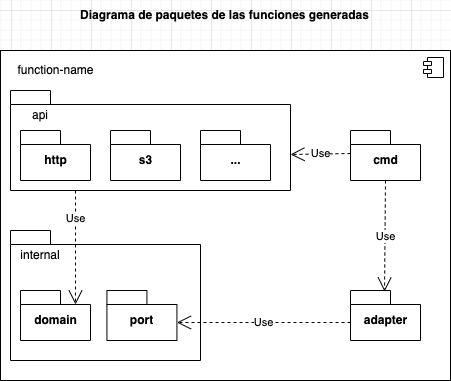

The diagram above was exported from draw.io. Its source (the exported page's mxGraphModel, read from the mxfile embedded in the PNG):
<mxGraphModel dx="1186" dy="707" grid="1" gridSize="10" guides="1" tooltips="1" connect="1" arrows="1" fold="1" page="1" pageScale="1" pageWidth="827" pageHeight="1169" math="0" shadow="0">
  <root>
    <mxCell id="V-7kTh0yV3VrHzAw5yo9-0" />
    <mxCell id="V-7kTh0yV3VrHzAw5yo9-1" parent="V-7kTh0yV3VrHzAw5yo9-0" />
    <mxCell id="Zt8JuNddVOnR9Bo5mtyf-0" value="" style="html=1;dropTarget=0;" vertex="1" parent="V-7kTh0yV3VrHzAw5yo9-1">
      <mxGeometry x="189" y="80" width="450" height="330" as="geometry" />
    </mxCell>
    <mxCell id="Zt8JuNddVOnR9Bo5mtyf-1" value="" style="shape=module;jettyWidth=8;jettyHeight=4;" vertex="1" parent="Zt8JuNddVOnR9Bo5mtyf-0">
      <mxGeometry x="1" width="20" height="20" relative="1" as="geometry">
        <mxPoint x="-27" y="7" as="offset" />
      </mxGeometry>
    </mxCell>
    <mxCell id="Zt8JuNddVOnR9Bo5mtyf-5" value="adapter" style="shape=folder;fontStyle=1;spacingTop=10;tabWidth=40;tabHeight=14;tabPosition=left;html=1;" vertex="1" parent="V-7kTh0yV3VrHzAw5yo9-1">
      <mxGeometry x="539" y="320" width="70" height="50" as="geometry" />
    </mxCell>
    <mxCell id="Zt8JuNddVOnR9Bo5mtyf-17" value="function-name" style="text;html=1;align=center;verticalAlign=middle;resizable=0;points=[];autosize=1;" vertex="1" parent="V-7kTh0yV3VrHzAw5yo9-1">
      <mxGeometry x="199" y="90" width="90" height="20" as="geometry" />
    </mxCell>
    <mxCell id="Zt8JuNddVOnR9Bo5mtyf-30" value="cmd" style="shape=folder;fontStyle=1;spacingTop=10;tabWidth=40;tabHeight=14;tabPosition=left;html=1;" vertex="1" parent="V-7kTh0yV3VrHzAw5yo9-1">
      <mxGeometry x="539" y="160" width="70" height="50" as="geometry" />
    </mxCell>
    <mxCell id="Zt8JuNddVOnR9Bo5mtyf-39" value="" style="group" vertex="1" connectable="0" parent="V-7kTh0yV3VrHzAw5yo9-1">
      <mxGeometry x="199" y="260" width="190" height="130" as="geometry" />
    </mxCell>
    <mxCell id="Zt8JuNddVOnR9Bo5mtyf-49" value="" style="group" vertex="1" connectable="0" parent="Zt8JuNddVOnR9Bo5mtyf-39">
      <mxGeometry width="190" height="130" as="geometry" />
    </mxCell>
    <mxCell id="Zt8JuNddVOnR9Bo5mtyf-31" value="" style="shape=folder;fontStyle=1;spacingTop=10;tabWidth=40;tabHeight=14;tabPosition=left;html=1;" vertex="1" parent="Zt8JuNddVOnR9Bo5mtyf-49">
      <mxGeometry width="190" height="130" as="geometry" />
    </mxCell>
    <mxCell id="Zt8JuNddVOnR9Bo5mtyf-32" value="domain" style="shape=folder;fontStyle=1;spacingTop=10;tabWidth=40;tabHeight=14;tabPosition=left;html=1;" vertex="1" parent="Zt8JuNddVOnR9Bo5mtyf-49">
      <mxGeometry x="10" y="60" width="70" height="50" as="geometry" />
    </mxCell>
    <mxCell id="Zt8JuNddVOnR9Bo5mtyf-33" value="port" style="shape=folder;fontStyle=1;spacingTop=10;tabWidth=40;tabHeight=14;tabPosition=left;html=1;" vertex="1" parent="Zt8JuNddVOnR9Bo5mtyf-49">
      <mxGeometry x="96.43" y="60" width="70" height="50" as="geometry" />
    </mxCell>
    <mxCell id="Zt8JuNddVOnR9Bo5mtyf-34" value="internal" style="text;html=1;strokeColor=none;fillColor=none;align=center;verticalAlign=middle;whiteSpace=wrap;rounded=0;" vertex="1" parent="Zt8JuNddVOnR9Bo5mtyf-49">
      <mxGeometry y="10" width="60" height="30" as="geometry" />
    </mxCell>
    <mxCell id="Zt8JuNddVOnR9Bo5mtyf-35" value="Use" style="endArrow=open;endSize=12;dashed=1;html=1;rounded=0;exitX=0;exitY=0;exitDx=0;exitDy=32;exitPerimeter=0;entryX=0;entryY=0;entryDx=70;entryDy=32;entryPerimeter=0;" edge="1" parent="V-7kTh0yV3VrHzAw5yo9-1" source="Zt8JuNddVOnR9Bo5mtyf-5" target="Zt8JuNddVOnR9Bo5mtyf-33">
      <mxGeometry width="160" relative="1" as="geometry">
        <mxPoint x="189" y="540" as="sourcePoint" />
        <mxPoint x="349" y="540" as="targetPoint" />
      </mxGeometry>
    </mxCell>
    <mxCell id="Zt8JuNddVOnR9Bo5mtyf-43" value="Use" style="endArrow=open;endSize=12;dashed=1;html=1;rounded=0;entryX=0;entryY=0;entryDx=55;entryDy=14;entryPerimeter=0;" edge="1" parent="V-7kTh0yV3VrHzAw5yo9-1" target="Zt8JuNddVOnR9Bo5mtyf-32">
      <mxGeometry x="-0.5161" width="160" relative="1" as="geometry">
        <mxPoint x="264" y="220" as="sourcePoint" />
        <mxPoint x="429" y="500" as="targetPoint" />
        <mxPoint as="offset" />
      </mxGeometry>
    </mxCell>
    <mxCell id="Zt8JuNddVOnR9Bo5mtyf-46" value="Use" style="endArrow=open;endSize=12;dashed=1;html=1;rounded=0;exitX=0.5;exitY=1;exitDx=0;exitDy=0;exitPerimeter=0;entryX=0.486;entryY=0.02;entryDx=0;entryDy=0;entryPerimeter=0;" edge="1" parent="V-7kTh0yV3VrHzAw5yo9-1" source="Zt8JuNddVOnR9Bo5mtyf-30" target="Zt8JuNddVOnR9Bo5mtyf-5">
      <mxGeometry width="160" relative="1" as="geometry">
        <mxPoint x="589" y="240" as="sourcePoint" />
        <mxPoint x="749" y="240" as="targetPoint" />
      </mxGeometry>
    </mxCell>
    <mxCell id="Zt8JuNddVOnR9Bo5mtyf-48" value="Use" style="endArrow=open;endSize=12;dashed=1;html=1;rounded=0;exitX=0;exitY=0;exitDx=0;exitDy=23;exitPerimeter=0;entryX=1;entryY=0.64;entryDx=0;entryDy=0;entryPerimeter=0;" edge="1" parent="V-7kTh0yV3VrHzAw5yo9-1" source="Zt8JuNddVOnR9Bo5mtyf-30" target="Zt8JuNddVOnR9Bo5mtyf-36">
      <mxGeometry width="160" relative="1" as="geometry">
        <mxPoint x="539" y="170" as="sourcePoint" />
        <mxPoint x="699" y="170" as="targetPoint" />
      </mxGeometry>
    </mxCell>
    <mxCell id="Zt8JuNddVOnR9Bo5mtyf-50" value="" style="group" vertex="1" connectable="0" parent="V-7kTh0yV3VrHzAw5yo9-1">
      <mxGeometry x="199" y="120" width="280" height="100" as="geometry" />
    </mxCell>
    <mxCell id="Zt8JuNddVOnR9Bo5mtyf-36" value="" style="shape=folder;fontStyle=1;spacingTop=10;tabWidth=40;tabHeight=14;tabPosition=left;html=1;" vertex="1" parent="Zt8JuNddVOnR9Bo5mtyf-50">
      <mxGeometry width="280" height="100" as="geometry" />
    </mxCell>
    <mxCell id="Zt8JuNddVOnR9Bo5mtyf-37" value="api" style="text;html=1;strokeColor=none;fillColor=none;align=center;verticalAlign=middle;whiteSpace=wrap;rounded=0;" vertex="1" parent="Zt8JuNddVOnR9Bo5mtyf-50">
      <mxGeometry y="10" width="60" height="30" as="geometry" />
    </mxCell>
    <mxCell id="Zt8JuNddVOnR9Bo5mtyf-40" value="http" style="shape=folder;fontStyle=1;spacingTop=10;tabWidth=40;tabHeight=14;tabPosition=left;html=1;" vertex="1" parent="Zt8JuNddVOnR9Bo5mtyf-50">
      <mxGeometry x="10" y="40" width="70" height="50" as="geometry" />
    </mxCell>
    <mxCell id="Zt8JuNddVOnR9Bo5mtyf-41" value="s3" style="shape=folder;fontStyle=1;spacingTop=10;tabWidth=40;tabHeight=14;tabPosition=left;html=1;" vertex="1" parent="Zt8JuNddVOnR9Bo5mtyf-50">
      <mxGeometry x="100" y="40" width="70" height="50" as="geometry" />
    </mxCell>
    <mxCell id="Zt8JuNddVOnR9Bo5mtyf-42" value="..." style="shape=folder;fontStyle=1;spacingTop=10;tabWidth=40;tabHeight=14;tabPosition=left;html=1;" vertex="1" parent="Zt8JuNddVOnR9Bo5mtyf-50">
      <mxGeometry x="190" y="40" width="70" height="50" as="geometry" />
    </mxCell>
    <mxCell id="IOyNHzbAlZ4UiMjYB9nt-0" value="Diagrama de paquetes de las funciones generadas" style="text;html=1;strokeColor=none;fillColor=none;align=center;verticalAlign=middle;whiteSpace=wrap;rounded=0;fontStyle=1" vertex="1" parent="V-7kTh0yV3VrHzAw5yo9-1">
      <mxGeometry x="266" y="30" width="295" height="30" as="geometry" />
    </mxCell>
  </root>
</mxGraphModel>